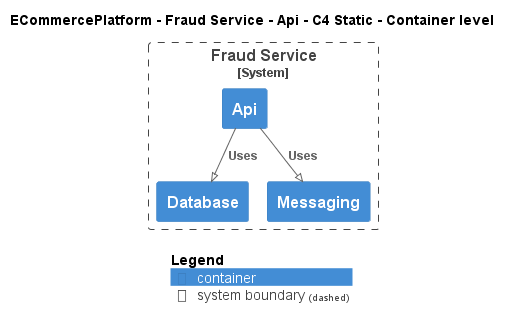

The diagram above was rendered by PlantUML. Its source (embedded in the PNG):
@startuml
!pragma layout smetana
!include ..\..\..\..\..\.c4s\C4_Container.puml

AddElementTag("c4interflow:lifecycle:new", $bgColor=green, $fontColor=#ffffff, $borderColor=green, $shadowing="False")
AddElementTag("c4interflow:lifecycle:changed", $bgColor=orange, $fontColor=#ffffff, $borderColor=orange, $shadowing="False")
AddElementTag("c4interflow:lifecycle:removed", $bgColor=red, $fontColor=#ffffff, $borderColor=red, $shadowing="False")

AddRelTag("c4interflow:lifecycle:new", $textColor=green, $lineColor=green)
AddRelTag("c4interflow:lifecycle:changed", $textColor=orange, $lineColor=orange)
AddRelTag("c4interflow:lifecycle:removed", $textColor=red, $lineColor=red)

SHOW_PERSON_PORTRAIT()
LAYOUT_TOP_DOWN()

skinparam linetype polyline

title ECommercePlatform - Fraud Service - Api - C4 Static - Container level


System_Boundary(ECommercePlatform.SoftwareSystems.FraudService, "Fraud Service") {
    Container(ECommercePlatform.SoftwareSystems.FraudService.Containers.Api, "Api", "", "")
    Container(ECommercePlatform.SoftwareSystems.FraudService.Containers.Database, "Database", "", "")
    Container(ECommercePlatform.SoftwareSystems.FraudService.Containers.Messaging, "Messaging", "", "")
}

Rel(ECommercePlatform.SoftwareSystems.FraudService.Containers.Api, ECommercePlatform.SoftwareSystems.FraudService.Containers.Database, "Uses")
Rel(ECommercePlatform.SoftwareSystems.FraudService.Containers.Api, ECommercePlatform.SoftwareSystems.FraudService.Containers.Messaging, "Uses")


SHOW_LEGEND()
@enduml